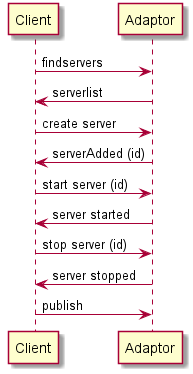

The diagram above was rendered by PlantUML. Its source (embedded in the PNG):
@startuml

Client -> Adaptor : findservers
Client <- Adaptor : serverlist
Client -> Adaptor : create server
Client <- Adaptor : serverAdded (id)
Client -> Adaptor : start server (id)
Client <- Adaptor : server started
Client -> Adaptor : stop server (id)
Client <- Adaptor : server stopped
Client -> Adaptor : publish

@enduml